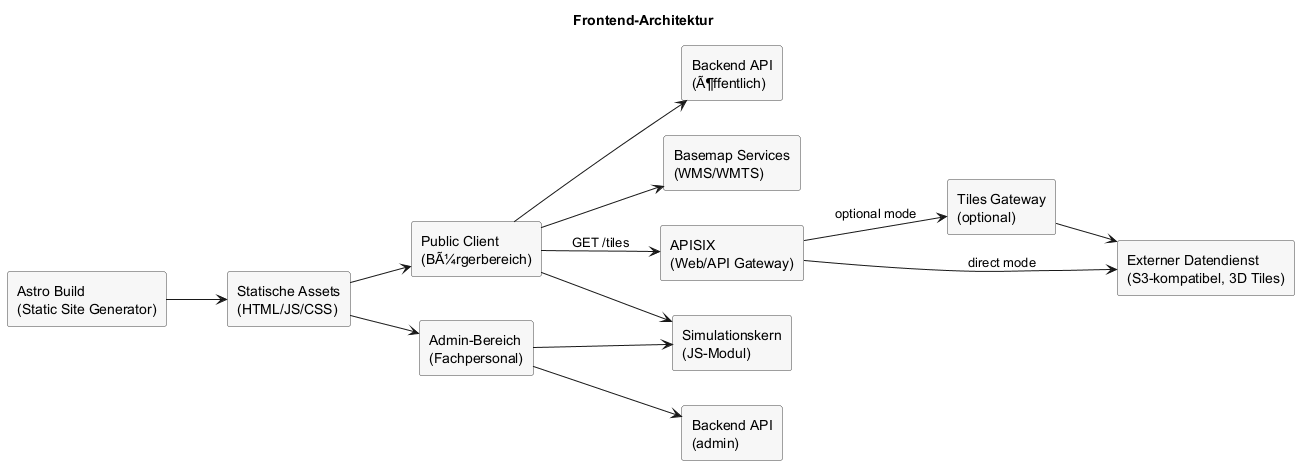

The diagram above was rendered by PlantUML. Its source (embedded in the PNG):
@startuml
left to right direction
skinparam rectangle {
  BackgroundColor #F7F7F7
  BorderColor #444444
}

title Frontend-Architektur

rectangle "Astro Build\n(Static Site Generator)" as astro
rectangle "Statische Assets\n(HTML/JS/CSS)" as assets
rectangle "APISIX\n(Web/API Gateway)" as apisix
rectangle "Public Client\n(BÃ¼rgerbereich)" as public_client
rectangle "Admin-Bereich\n(Fachpersonal)" as admin_client
rectangle "Simulationskern\n(JS-Modul)" as core
rectangle "Tiles Gateway\n(optional)" as tiles
rectangle "Externer Datendienst\n(S3-kompatibel, 3D Tiles)" as s3
rectangle "Backend API\n(Ã¶ffentlich)" as api_public
rectangle "Backend API\n(admin)" as api_admin
rectangle "Basemap Services\n(WMS/WMTS)" as basemap

astro --> assets
assets --> public_client
assets --> admin_client
public_client --> core
admin_client --> core
public_client --> apisix : GET /tiles
apisix --> s3 : direct mode
apisix --> tiles : optional mode
tiles --> s3
public_client --> api_public
admin_client --> api_admin
public_client --> basemap

@enduml